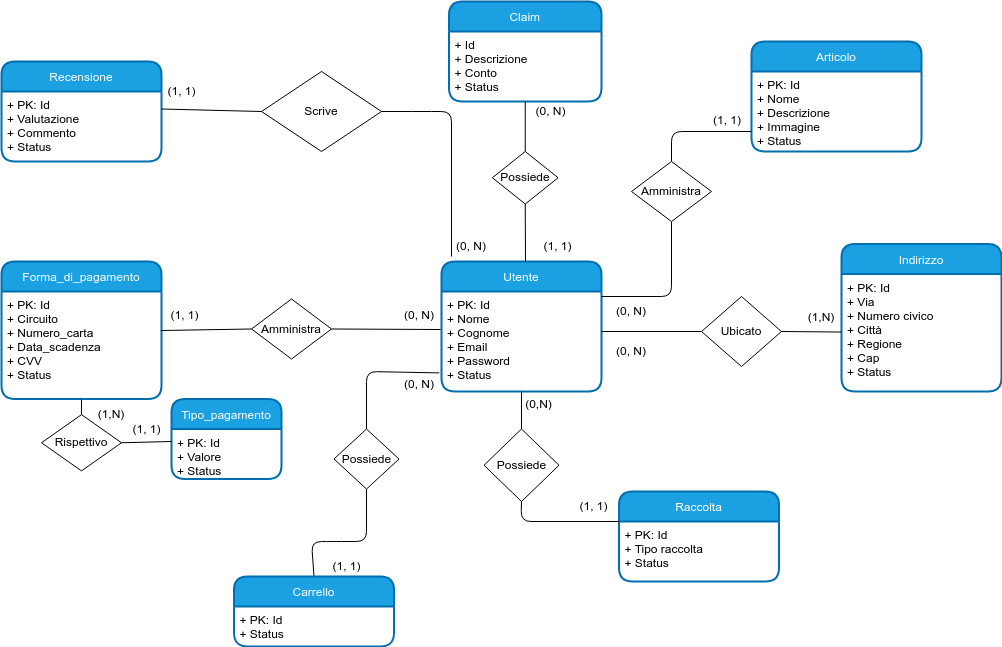

The diagram above was exported from draw.io. Its source (the exported page's mxGraphModel, read from the mxfile embedded in the PNG):
<mxGraphModel dx="1811" dy="565" grid="1" gridSize="10" guides="1" tooltips="1" connect="1" arrows="1" fold="1" page="1" pageScale="1" pageWidth="827" pageHeight="1169" math="0" shadow="0">
  <root>
    <mxCell id="0" />
    <mxCell id="1" parent="0" />
    <mxCell id="2" value="Utente" style="swimlane;childLayout=stackLayout;horizontal=1;startSize=30;horizontalStack=0;rounded=1;fontSize=12;fontStyle=0;strokeWidth=2;resizeParent=0;resizeLast=1;shadow=0;dashed=0;align=center;fillColor=#1ba1e2;fontColor=#ffffff;strokeColor=#006EAF;" parent="1" vertex="1">
      <mxGeometry x="310" y="270" width="160" height="130" as="geometry" />
    </mxCell>
    <mxCell id="3" value="+ PK: Id&#10;+ Nome&#10;+ Cognome&#10;+ Email&#10;+ Password&#10;+ Status" style="align=left;strokeColor=none;fillColor=none;spacingLeft=4;fontSize=12;verticalAlign=top;resizable=0;rotatable=0;part=1;" parent="2" vertex="1">
      <mxGeometry y="30" width="160" height="100" as="geometry" />
    </mxCell>
    <mxCell id="4" value="Indirizzo" style="swimlane;childLayout=stackLayout;horizontal=1;startSize=30;horizontalStack=0;rounded=1;fontSize=12;fontStyle=0;strokeWidth=2;resizeParent=0;resizeLast=1;shadow=0;dashed=0;align=center;fillColor=#1ba1e2;fontColor=#ffffff;strokeColor=#006EAF;" parent="1" vertex="1">
      <mxGeometry x="710" y="252.5" width="160" height="147.5" as="geometry" />
    </mxCell>
    <mxCell id="5" value="+ PK: Id&#10;+ Via&#10;+ Numero civico&#10;+ Città&#10;+ Regione&#10;+ Cap&#10;+ Status" style="align=left;strokeColor=none;fillColor=none;spacingLeft=4;fontSize=12;verticalAlign=top;resizable=0;rotatable=0;part=1;" parent="4" vertex="1">
      <mxGeometry y="30" width="160" height="117.5" as="geometry" />
    </mxCell>
    <mxCell id="6" style="edgeStyle=none;html=1;exitX=1;exitY=0.5;exitDx=0;exitDy=0;endArrow=none;endFill=0;fontSize=12;" parent="1" source="7" target="5" edge="1">
      <mxGeometry relative="1" as="geometry" />
    </mxCell>
    <mxCell id="9" style="edgeStyle=none;html=1;exitX=0;exitY=0.5;exitDx=0;exitDy=0;endArrow=none;endFill=0;" parent="1" source="7" edge="1">
      <mxGeometry relative="1" as="geometry">
        <mxPoint x="470" y="340" as="targetPoint" />
      </mxGeometry>
    </mxCell>
    <mxCell id="7" value="Ubicato" style="shape=rhombus;perimeter=rhombusPerimeter;whiteSpace=wrap;html=1;align=center;fontSize=12;" parent="1" vertex="1">
      <mxGeometry x="570" y="305" width="80" height="70" as="geometry" />
    </mxCell>
    <mxCell id="8" value="(1,N)" style="text;html=1;strokeColor=none;fillColor=none;align=center;verticalAlign=middle;whiteSpace=wrap;rounded=0;fontSize=12;" parent="1" vertex="1">
      <mxGeometry x="660" y="311.24999999999994" width="60" height="30" as="geometry" />
    </mxCell>
    <mxCell id="10" value="(0, N)" style="text;html=1;strokeColor=none;fillColor=none;align=center;verticalAlign=middle;whiteSpace=wrap;rounded=0;fontSize=12;" parent="1" vertex="1">
      <mxGeometry x="470" y="304.99999999999994" width="60" height="30" as="geometry" />
    </mxCell>
    <mxCell id="16" style="edgeStyle=none;html=1;exitX=0.5;exitY=1;exitDx=0;exitDy=0;endArrow=none;endFill=0;" parent="1" source="11" edge="1">
      <mxGeometry relative="1" as="geometry">
        <mxPoint x="394" y="270" as="targetPoint" />
      </mxGeometry>
    </mxCell>
    <mxCell id="11" value="Possiede" style="shape=rhombus;perimeter=rhombusPerimeter;whiteSpace=wrap;html=1;align=center;fontSize=12;" parent="1" vertex="1">
      <mxGeometry x="360.87" y="160" width="65.75" height="52.5" as="geometry" />
    </mxCell>
    <mxCell id="12" value="Claim" style="swimlane;childLayout=stackLayout;horizontal=1;startSize=30;horizontalStack=0;rounded=1;fontSize=12;fontStyle=0;strokeWidth=2;resizeParent=0;resizeLast=1;shadow=0;dashed=0;align=center;fillColor=#1ba1e2;fontColor=#ffffff;strokeColor=#006EAF;" parent="1" vertex="1">
      <mxGeometry x="317.5" y="10" width="152.5" height="100" as="geometry" />
    </mxCell>
    <mxCell id="13" value="+ Id&#10;+ Descrizione&#10;+ Conto&#10;+ Status" style="align=left;strokeColor=none;fillColor=none;spacingLeft=4;fontSize=12;verticalAlign=top;resizable=0;rotatable=0;part=1;" parent="12" vertex="1">
      <mxGeometry y="30" width="152.5" height="70" as="geometry" />
    </mxCell>
    <mxCell id="14" style="edgeStyle=none;html=1;exitX=0.5;exitY=0;exitDx=0;exitDy=0;entryX=0.5;entryY=1;entryDx=0;entryDy=0;endArrow=none;endFill=0;fontSize=12;" parent="1" source="11" target="13" edge="1">
      <mxGeometry relative="1" as="geometry" />
    </mxCell>
    <mxCell id="15" value="(0, N)" style="text;html=1;align=center;verticalAlign=middle;resizable=0;points=[];autosize=1;strokeColor=none;fillColor=none;fontSize=12;" parent="1" vertex="1">
      <mxGeometry x="393.75" y="105" width="50" height="30" as="geometry" />
    </mxCell>
    <mxCell id="17" value="(1, 1)" style="text;html=1;align=center;verticalAlign=middle;resizable=0;points=[];autosize=1;strokeColor=none;fillColor=none;fontSize=12;" parent="1" vertex="1">
      <mxGeometry x="401.25" y="240" width="50" height="30" as="geometry" />
    </mxCell>
    <mxCell id="18" value="Forma_di_pagamento" style="swimlane;childLayout=stackLayout;horizontal=1;startSize=30;horizontalStack=0;rounded=1;fontSize=12;fontStyle=0;strokeWidth=2;resizeParent=0;resizeLast=1;shadow=0;dashed=0;align=center;fillColor=#1ba1e2;fontColor=#ffffff;strokeColor=#006EAF;" parent="1" vertex="1">
      <mxGeometry x="-130" y="270" width="160" height="137.5" as="geometry" />
    </mxCell>
    <mxCell id="19" style="edgeStyle=none;html=1;fontSize=12;" parent="18" source="20" target="18" edge="1">
      <mxGeometry relative="1" as="geometry" />
    </mxCell>
    <mxCell id="20" value="+ PK: Id&#10;+ Circuito&#10;+ Numero_carta&#10;+ Data_scadenza&#10;+ CVV&#10;+ Status&#10;&#10;&#10;" style="align=left;strokeColor=none;fillColor=none;spacingLeft=4;fontSize=12;verticalAlign=top;resizable=0;rotatable=0;part=1;" parent="18" vertex="1">
      <mxGeometry y="30" width="160" height="107.5" as="geometry" />
    </mxCell>
    <mxCell id="21" value="Tipo_pagamento" style="swimlane;childLayout=stackLayout;horizontal=1;startSize=30;horizontalStack=0;rounded=1;fontSize=12;fontStyle=0;strokeWidth=2;resizeParent=0;resizeLast=1;shadow=0;dashed=0;align=center;fillColor=#1ba1e2;fontColor=#ffffff;strokeColor=#006EAF;" parent="1" vertex="1">
      <mxGeometry x="40" y="407.5" width="110" height="80" as="geometry" />
    </mxCell>
    <mxCell id="22" value="+ PK: Id&#10;+ Valore&#10;+ Status&#10;" style="align=left;strokeColor=none;fillColor=none;spacingLeft=4;fontSize=12;verticalAlign=top;resizable=0;rotatable=0;part=1;" parent="21" vertex="1">
      <mxGeometry y="30" width="110" height="50" as="geometry" />
    </mxCell>
    <mxCell id="23" style="edgeStyle=none;html=1;exitX=0;exitY=0.5;exitDx=0;exitDy=0;endArrow=none;endFill=0;entryX=0.996;entryY=0.363;entryDx=0;entryDy=0;entryPerimeter=0;fontSize=12;" parent="1" source="24" target="20" edge="1">
      <mxGeometry relative="1" as="geometry">
        <mxPoint x="80" y="337.5" as="targetPoint" />
      </mxGeometry>
    </mxCell>
    <mxCell id="33" style="edgeStyle=none;html=1;exitX=1;exitY=0.5;exitDx=0;exitDy=0;entryX=-0.006;entryY=0.38;entryDx=0;entryDy=0;entryPerimeter=0;endArrow=none;endFill=0;" parent="1" source="24" target="3" edge="1">
      <mxGeometry relative="1" as="geometry" />
    </mxCell>
    <mxCell id="24" value="Amministra" style="shape=rhombus;perimeter=rhombusPerimeter;whiteSpace=wrap;html=1;align=center;fontSize=12;" parent="1" vertex="1">
      <mxGeometry x="120" y="307.5" width="80" height="60" as="geometry" />
    </mxCell>
    <mxCell id="25" style="edgeStyle=none;html=1;exitX=0.5;exitY=0;exitDx=0;exitDy=0;endArrow=none;endFill=0;fontSize=12;" parent="1" source="27" target="20" edge="1">
      <mxGeometry relative="1" as="geometry" />
    </mxCell>
    <mxCell id="26" style="edgeStyle=none;html=1;exitX=1;exitY=0.5;exitDx=0;exitDy=0;endArrow=none;endFill=0;entryX=0;entryY=0.25;entryDx=0;entryDy=0;fontSize=12;" parent="1" source="27" target="22" edge="1">
      <mxGeometry relative="1" as="geometry">
        <mxPoint x="60" y="452.5" as="targetPoint" />
      </mxGeometry>
    </mxCell>
    <mxCell id="27" value="Rispettivo" style="shape=rhombus;perimeter=rhombusPerimeter;whiteSpace=wrap;html=1;align=center;fontSize=12;" parent="1" vertex="1">
      <mxGeometry x="-90" y="423.13" width="80" height="56.25" as="geometry" />
    </mxCell>
    <mxCell id="38" style="edgeStyle=none;html=1;exitX=0.5;exitY=0;exitDx=0;exitDy=0;entryX=-0.014;entryY=0.814;entryDx=0;entryDy=0;endArrow=none;endFill=0;entryPerimeter=0;" parent="1" source="28" target="3" edge="1">
      <mxGeometry relative="1" as="geometry">
        <Array as="points">
          <mxPoint x="235" y="380" />
        </Array>
      </mxGeometry>
    </mxCell>
    <mxCell id="28" value="Possiede" style="shape=rhombus;perimeter=rhombusPerimeter;whiteSpace=wrap;html=1;align=center;fontSize=12;" parent="1" vertex="1">
      <mxGeometry x="202.5" y="437.5" width="65" height="60" as="geometry" />
    </mxCell>
    <mxCell id="29" value="(1, 1)" style="text;html=1;align=center;verticalAlign=middle;resizable=0;points=[];autosize=1;strokeColor=none;fillColor=none;fontSize=12;" parent="1" vertex="1">
      <mxGeometry x="27.5" y="308.75" width="50" height="30" as="geometry" />
    </mxCell>
    <mxCell id="30" value="(0, N)" style="text;html=1;strokeColor=none;fillColor=none;align=center;verticalAlign=middle;whiteSpace=wrap;rounded=0;fontSize=12;" parent="1" vertex="1">
      <mxGeometry x="257.5" y="308.74999999999994" width="60" height="30" as="geometry" />
    </mxCell>
    <mxCell id="31" value="(1, 1)" style="text;html=1;align=center;verticalAlign=middle;resizable=0;points=[];autosize=1;strokeColor=none;fillColor=none;fontSize=12;" parent="1" vertex="1">
      <mxGeometry x="-10" y="423.13" width="50" height="30" as="geometry" />
    </mxCell>
    <mxCell id="32" value="(1,N)" style="text;html=1;strokeColor=none;fillColor=none;align=center;verticalAlign=middle;whiteSpace=wrap;rounded=0;fontSize=12;" parent="1" vertex="1">
      <mxGeometry x="-50" y="407.49999999999994" width="60" height="30" as="geometry" />
    </mxCell>
    <mxCell id="37" style="edgeStyle=none;html=1;exitX=0.5;exitY=0;exitDx=0;exitDy=0;entryX=0.5;entryY=1;entryDx=0;entryDy=0;endArrow=none;endFill=0;" parent="1" source="34" target="28" edge="1">
      <mxGeometry relative="1" as="geometry">
        <Array as="points">
          <mxPoint x="180" y="550" />
          <mxPoint x="200" y="550" />
          <mxPoint x="235" y="550" />
        </Array>
      </mxGeometry>
    </mxCell>
    <mxCell id="34" value="Carrello" style="swimlane;childLayout=stackLayout;horizontal=1;startSize=30;horizontalStack=0;rounded=1;fontSize=12;fontStyle=0;strokeWidth=2;resizeParent=0;resizeLast=1;shadow=0;dashed=0;align=center;fillColor=#1ba1e2;fontColor=#ffffff;strokeColor=#006EAF;" parent="1" vertex="1">
      <mxGeometry x="102.5" y="585" width="160" height="70" as="geometry" />
    </mxCell>
    <mxCell id="35" value="+ PK: Id&#10;+ Status&#10;" style="align=left;strokeColor=none;fillColor=none;spacingLeft=4;fontSize=12;verticalAlign=top;resizable=0;rotatable=0;part=1;" parent="34" vertex="1">
      <mxGeometry y="30" width="160" height="40" as="geometry" />
    </mxCell>
    <mxCell id="36" value="(1, 1)" style="text;html=1;align=center;verticalAlign=middle;resizable=0;points=[];autosize=1;strokeColor=none;fillColor=none;fontSize=12;" parent="1" vertex="1">
      <mxGeometry x="190" y="560" width="50" height="30" as="geometry" />
    </mxCell>
    <mxCell id="39" value="Raccolta" style="swimlane;childLayout=stackLayout;horizontal=1;startSize=30;horizontalStack=0;rounded=1;fontSize=12;fontStyle=0;strokeWidth=2;resizeParent=0;resizeLast=1;shadow=0;dashed=0;align=center;fillColor=#1ba1e2;fontColor=#ffffff;strokeColor=#006EAF;" parent="1" vertex="1">
      <mxGeometry x="487.5" y="500" width="160" height="90" as="geometry" />
    </mxCell>
    <mxCell id="40" value="+ PK: Id&#10;+ Tipo raccolta&#10;+ Status" style="align=left;strokeColor=none;fillColor=none;spacingLeft=4;fontSize=12;verticalAlign=top;resizable=0;rotatable=0;part=1;" parent="39" vertex="1">
      <mxGeometry y="30" width="160" height="60" as="geometry" />
    </mxCell>
    <mxCell id="41" style="edgeStyle=none;html=1;exitX=0.5;exitY=1;exitDx=0;exitDy=0;entryX=0;entryY=0;entryDx=0;entryDy=0;startArrow=none;startFill=0;endArrow=none;endFill=0;fontSize=12;" parent="1" source="42" target="40" edge="1">
      <mxGeometry relative="1" as="geometry">
        <Array as="points">
          <mxPoint x="389.5" y="530" />
        </Array>
      </mxGeometry>
    </mxCell>
    <mxCell id="46" style="edgeStyle=none;html=1;exitX=0.5;exitY=0;exitDx=0;exitDy=0;entryX=0.5;entryY=1;entryDx=0;entryDy=0;endArrow=none;endFill=0;" parent="1" source="42" target="3" edge="1">
      <mxGeometry relative="1" as="geometry" />
    </mxCell>
    <mxCell id="42" value="Possiede" style="shape=rhombus;perimeter=rhombusPerimeter;whiteSpace=wrap;html=1;align=center;fontSize=12;" parent="1" vertex="1">
      <mxGeometry x="352.5" y="437.5" width="75" height="72.5" as="geometry" />
    </mxCell>
    <mxCell id="44" value="(1, 1)" style="text;html=1;align=center;verticalAlign=middle;resizable=0;points=[];autosize=1;strokeColor=none;fillColor=none;fontSize=12;" parent="1" vertex="1">
      <mxGeometry x="436.63" y="500" width="50" height="30" as="geometry" />
    </mxCell>
    <mxCell id="47" value="Articolo" style="swimlane;childLayout=stackLayout;horizontal=1;startSize=30;horizontalStack=0;rounded=1;fontSize=12;fontStyle=0;strokeWidth=2;resizeParent=0;resizeLast=1;shadow=0;dashed=0;align=center;arcSize=15;fillColor=#1ba1e2;fontColor=#ffffff;strokeColor=#006EAF;" parent="1" vertex="1">
      <mxGeometry x="620" y="50" width="170" height="110" as="geometry" />
    </mxCell>
    <mxCell id="48" style="edgeStyle=none;html=1;fontSize=12;" parent="47" source="50" target="47" edge="1">
      <mxGeometry relative="1" as="geometry" />
    </mxCell>
    <mxCell id="49" style="edgeStyle=none;html=1;endArrow=none;endFill=0;fontSize=12;" parent="47" source="50" target="47" edge="1">
      <mxGeometry relative="1" as="geometry" />
    </mxCell>
    <mxCell id="50" value="+ PK: Id&#10;+ Nome&#10;+ Descrizione&#10;+ Immagine&#10;+ Status" style="align=left;strokeColor=none;fillColor=none;spacingLeft=4;fontSize=12;verticalAlign=top;resizable=0;rotatable=0;part=1;" parent="47" vertex="1">
      <mxGeometry y="30" width="170" height="80" as="geometry" />
    </mxCell>
    <mxCell id="52" style="edgeStyle=none;html=1;exitX=0.5;exitY=0;exitDx=0;exitDy=0;entryX=0;entryY=0.75;entryDx=0;entryDy=0;endArrow=none;endFill=0;" parent="1" source="51" target="50" edge="1">
      <mxGeometry relative="1" as="geometry">
        <Array as="points">
          <mxPoint x="540" y="140" />
        </Array>
      </mxGeometry>
    </mxCell>
    <mxCell id="53" style="edgeStyle=none;html=1;exitX=0.5;exitY=1;exitDx=0;exitDy=0;entryX=0;entryY=0;entryDx=0;entryDy=0;endArrow=none;endFill=0;" parent="1" source="51" target="10" edge="1">
      <mxGeometry relative="1" as="geometry">
        <Array as="points">
          <mxPoint x="540" y="305" />
        </Array>
      </mxGeometry>
    </mxCell>
    <mxCell id="51" value="Amministra" style="shape=rhombus;perimeter=rhombusPerimeter;whiteSpace=wrap;html=1;align=center;fontSize=12;" parent="1" vertex="1">
      <mxGeometry x="500" y="170" width="80" height="60" as="geometry" />
    </mxCell>
    <mxCell id="54" value="Recensione" style="swimlane;childLayout=stackLayout;horizontal=1;startSize=30;horizontalStack=0;rounded=1;fontSize=12;fontStyle=0;strokeWidth=2;resizeParent=0;resizeLast=1;shadow=0;dashed=0;align=center;fillColor=#1ba1e2;fontColor=#ffffff;strokeColor=#006EAF;" parent="1" vertex="1">
      <mxGeometry x="-130" y="70" width="160" height="100" as="geometry" />
    </mxCell>
    <mxCell id="55" value="+ PK: Id&#10;+ Valutazione&#10;+ Commento&#10;+ Status&#10;&#10;" style="align=left;strokeColor=none;fillColor=none;spacingLeft=4;fontSize=12;verticalAlign=top;resizable=0;rotatable=0;part=1;" parent="54" vertex="1">
      <mxGeometry y="30" width="160" height="70" as="geometry" />
    </mxCell>
    <mxCell id="56" value="(1, 1)" style="text;html=1;align=center;verticalAlign=middle;resizable=0;points=[];autosize=1;strokeColor=none;fillColor=none;fontSize=12;" parent="1" vertex="1">
      <mxGeometry x="25" y="85" width="50" height="30" as="geometry" />
    </mxCell>
    <mxCell id="58" style="edgeStyle=none;html=1;exitX=1;exitY=0.5;exitDx=0;exitDy=0;endArrow=none;endFill=0;" parent="1" source="57" edge="1">
      <mxGeometry relative="1" as="geometry">
        <mxPoint x="320" y="265" as="targetPoint" />
        <Array as="points">
          <mxPoint x="290" y="120" />
          <mxPoint x="320" y="120" />
        </Array>
      </mxGeometry>
    </mxCell>
    <mxCell id="59" style="edgeStyle=none;html=1;exitX=0;exitY=0.5;exitDx=0;exitDy=0;entryX=1;entryY=0.25;entryDx=0;entryDy=0;endArrow=none;endFill=0;" parent="1" source="57" target="55" edge="1">
      <mxGeometry relative="1" as="geometry" />
    </mxCell>
    <mxCell id="57" value="Scrive" style="rhombus;whiteSpace=wrap;html=1;fontSize=12;" parent="1" vertex="1">
      <mxGeometry x="130" y="80" width="120" height="80" as="geometry" />
    </mxCell>
    <mxCell id="62" value="&lt;div style=&quot;text-align: center;&quot;&gt;&lt;span style=&quot;background-color: initial;&quot;&gt;(1, 1)&lt;/span&gt;&lt;/div&gt;" style="text;whiteSpace=wrap;html=1;" parent="1" vertex="1">
      <mxGeometry x="580" y="115" width="60" height="40" as="geometry" />
    </mxCell>
    <mxCell id="65" value="(0, N)" style="text;html=1;strokeColor=none;fillColor=none;align=center;verticalAlign=middle;whiteSpace=wrap;rounded=0;fontSize=12;" parent="1" vertex="1">
      <mxGeometry x="470" y="344.99999999999994" width="60" height="30" as="geometry" />
    </mxCell>
    <mxCell id="66" value="(0, N)" style="text;html=1;strokeColor=none;fillColor=none;align=center;verticalAlign=middle;whiteSpace=wrap;rounded=0;fontSize=12;" parent="1" vertex="1">
      <mxGeometry x="257.5" y="377.49999999999994" width="60" height="30" as="geometry" />
    </mxCell>
    <mxCell id="68" value="(0, N)" style="text;html=1;strokeColor=none;fillColor=none;align=center;verticalAlign=middle;whiteSpace=wrap;rounded=0;fontSize=12;" parent="1" vertex="1">
      <mxGeometry x="310" y="239.99999999999994" width="60" height="30" as="geometry" />
    </mxCell>
    <mxCell id="69" value="(0,N)" style="text;html=1;align=center;verticalAlign=middle;resizable=0;points=[];autosize=1;strokeColor=none;fillColor=none;" vertex="1" parent="1">
      <mxGeometry x="386.62" y="403.13" width="40" height="20" as="geometry" />
    </mxCell>
  </root>
</mxGraphModel>